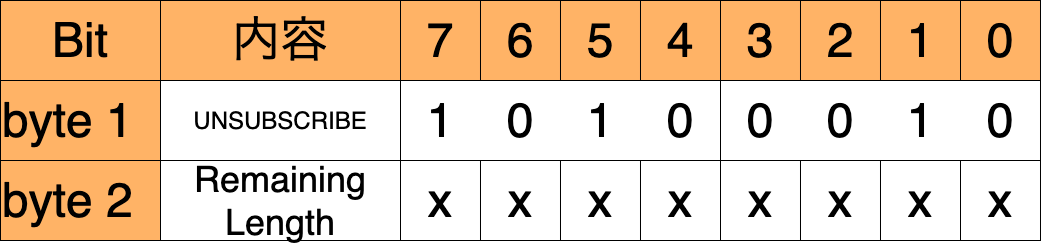

The diagram above was exported from draw.io. Its source (the exported page's mxGraphModel, read from the mxfile embedded in the PNG):
<mxGraphModel dx="896" dy="600" grid="1" gridSize="20" guides="1" tooltips="1" connect="1" arrows="1" fold="1" page="1" pageScale="1" pageWidth="400" pageHeight="400" math="0" shadow="0">
  <root>
    <mxCell id="0" />
    <mxCell id="1" parent="0" />
    <mxCell id="2" value="Bit" style="rounded=0;whiteSpace=wrap;html=1;fontSize=48;fillColor=#FFB366;" parent="1" vertex="1">
      <mxGeometry x="80" y="80" width="160" height="80" as="geometry" />
    </mxCell>
    <mxCell id="6aRmN6pku6pBOjL31Of6-2" value="byte 1" style="rounded=0;whiteSpace=wrap;html=1;align=left;fontSize=48;fillColor=#FFB366;" parent="1" vertex="1">
      <mxGeometry x="80" y="160" width="160" height="80" as="geometry" />
    </mxCell>
    <mxCell id="6aRmN6pku6pBOjL31Of6-3" value="byte 2" style="rounded=0;whiteSpace=wrap;html=1;align=left;fontSize=48;fillColor=#FFB366;" parent="1" vertex="1">
      <mxGeometry x="80" y="240" width="160" height="80" as="geometry" />
    </mxCell>
    <mxCell id="kKRPti6ZrzuUXjoyjks7-2" value="7" style="rounded=0;whiteSpace=wrap;html=1;fontSize=48;fillColor=#FFB366;" parent="1" vertex="1">
      <mxGeometry x="480" y="80" width="80" height="80" as="geometry" />
    </mxCell>
    <mxCell id="kKRPti6ZrzuUXjoyjks7-3" value="6" style="rounded=0;whiteSpace=wrap;html=1;fontSize=48;fillColor=#FFB366;" parent="1" vertex="1">
      <mxGeometry x="560" y="80" width="80" height="80" as="geometry" />
    </mxCell>
    <mxCell id="kKRPti6ZrzuUXjoyjks7-4" value="5" style="rounded=0;whiteSpace=wrap;html=1;fontSize=48;fillColor=#FFB366;" parent="1" vertex="1">
      <mxGeometry x="640" y="80" width="80" height="80" as="geometry" />
    </mxCell>
    <mxCell id="kKRPti6ZrzuUXjoyjks7-5" value="4" style="rounded=0;whiteSpace=wrap;html=1;fontSize=48;fillColor=#FFB366;" parent="1" vertex="1">
      <mxGeometry x="720" y="80" width="80" height="80" as="geometry" />
    </mxCell>
    <mxCell id="kKRPti6ZrzuUXjoyjks7-6" value="3" style="rounded=0;whiteSpace=wrap;html=1;fontSize=48;fillColor=#FFB366;" parent="1" vertex="1">
      <mxGeometry x="800" y="80" width="80" height="80" as="geometry" />
    </mxCell>
    <mxCell id="kKRPti6ZrzuUXjoyjks7-7" value="2" style="rounded=0;whiteSpace=wrap;html=1;fontSize=48;fillColor=#FFB366;" parent="1" vertex="1">
      <mxGeometry x="880" y="80" width="80" height="80" as="geometry" />
    </mxCell>
    <mxCell id="kKRPti6ZrzuUXjoyjks7-8" value="1" style="rounded=0;whiteSpace=wrap;html=1;fontSize=48;fillColor=#FFB366;" parent="1" vertex="1">
      <mxGeometry x="960" y="80" width="80" height="80" as="geometry" />
    </mxCell>
    <mxCell id="kKRPti6ZrzuUXjoyjks7-9" value="0" style="rounded=0;whiteSpace=wrap;html=1;fontSize=48;fillColor=#FFB366;" parent="1" vertex="1">
      <mxGeometry x="1040" y="80" width="80" height="80" as="geometry" />
    </mxCell>
    <mxCell id="kKRPti6ZrzuUXjoyjks7-13" value="Remaining&lt;br style=&quot;font-size: 36px;&quot;&gt;Length" style="rounded=0;whiteSpace=wrap;html=1;fontSize=36;" parent="1" vertex="1">
      <mxGeometry x="240" y="240" width="240" height="80" as="geometry" />
    </mxCell>
    <mxCell id="dPsyyUNyauL5VlSkZfkS-2" value="1" style="rounded=0;whiteSpace=wrap;html=1;fontSize=48;strokeColor=none;" parent="1" vertex="1">
      <mxGeometry x="480" y="160" width="80" height="80" as="geometry" />
    </mxCell>
    <mxCell id="dPsyyUNyauL5VlSkZfkS-3" value="0" style="rounded=0;whiteSpace=wrap;html=1;fontSize=48;strokeColor=none;" parent="1" vertex="1">
      <mxGeometry x="560" y="160" width="80" height="80" as="geometry" />
    </mxCell>
    <mxCell id="dPsyyUNyauL5VlSkZfkS-4" value="1" style="rounded=0;whiteSpace=wrap;html=1;fontSize=48;strokeColor=none;" parent="1" vertex="1">
      <mxGeometry x="640" y="160" width="80" height="80" as="geometry" />
    </mxCell>
    <mxCell id="dPsyyUNyauL5VlSkZfkS-5" value="0" style="rounded=0;whiteSpace=wrap;html=1;fontSize=48;strokeColor=none;" parent="1" vertex="1">
      <mxGeometry x="720" y="160" width="80" height="80" as="geometry" />
    </mxCell>
    <mxCell id="dPsyyUNyauL5VlSkZfkS-10" value="" style="rounded=0;whiteSpace=wrap;html=1;fontSize=24;fillColor=none;" parent="1" vertex="1">
      <mxGeometry x="480" y="160" width="320" height="80" as="geometry" />
    </mxCell>
    <mxCell id="HN-Til8LJt5ETeL2FLGR-2" value="UNSUBSCRIBE" style="rounded=0;whiteSpace=wrap;html=1;fontSize=24;" parent="1" vertex="1">
      <mxGeometry x="240" y="160" width="240" height="80" as="geometry" />
    </mxCell>
    <mxCell id="HN-Til8LJt5ETeL2FLGR-3" value="内容" style="rounded=0;whiteSpace=wrap;html=1;fontSize=48;fillColor=#FFB366;" parent="1" vertex="1">
      <mxGeometry x="240" y="80" width="240" height="80" as="geometry" />
    </mxCell>
    <mxCell id="HN-Til8LJt5ETeL2FLGR-4" value="x" style="rounded=0;whiteSpace=wrap;html=1;fontSize=48;strokeColor=default;" parent="1" vertex="1">
      <mxGeometry x="480" y="240" width="80" height="80" as="geometry" />
    </mxCell>
    <mxCell id="HN-Til8LJt5ETeL2FLGR-5" value="x" style="rounded=0;whiteSpace=wrap;html=1;fontSize=48;strokeColor=default;" parent="1" vertex="1">
      <mxGeometry x="560" y="240" width="80" height="80" as="geometry" />
    </mxCell>
    <mxCell id="HN-Til8LJt5ETeL2FLGR-6" value="x" style="rounded=0;whiteSpace=wrap;html=1;fontSize=48;strokeColor=default;" parent="1" vertex="1">
      <mxGeometry x="640" y="240" width="80" height="80" as="geometry" />
    </mxCell>
    <mxCell id="HN-Til8LJt5ETeL2FLGR-7" value="x" style="rounded=0;whiteSpace=wrap;html=1;fontSize=48;strokeColor=default;" parent="1" vertex="1">
      <mxGeometry x="720" y="240" width="80" height="80" as="geometry" />
    </mxCell>
    <mxCell id="HN-Til8LJt5ETeL2FLGR-8" value="x" style="rounded=0;whiteSpace=wrap;html=1;fontSize=48;strokeColor=default;" parent="1" vertex="1">
      <mxGeometry x="800" y="240" width="80" height="80" as="geometry" />
    </mxCell>
    <mxCell id="HN-Til8LJt5ETeL2FLGR-9" value="x" style="rounded=0;whiteSpace=wrap;html=1;fontSize=48;strokeColor=default;" parent="1" vertex="1">
      <mxGeometry x="880" y="240" width="80" height="80" as="geometry" />
    </mxCell>
    <mxCell id="HN-Til8LJt5ETeL2FLGR-10" value="x" style="rounded=0;whiteSpace=wrap;html=1;fontSize=48;strokeColor=default;" parent="1" vertex="1">
      <mxGeometry x="960" y="240" width="80" height="80" as="geometry" />
    </mxCell>
    <mxCell id="HN-Til8LJt5ETeL2FLGR-11" value="x" style="rounded=0;whiteSpace=wrap;html=1;fontSize=48;strokeColor=default;" parent="1" vertex="1">
      <mxGeometry x="1040" y="240" width="80" height="80" as="geometry" />
    </mxCell>
    <mxCell id="YRlYIN3Rkz-8kuJpACnQ-2" value="0" style="rounded=0;whiteSpace=wrap;html=1;fontSize=48;strokeColor=none;" parent="1" vertex="1">
      <mxGeometry x="800" y="160" width="80" height="80" as="geometry" />
    </mxCell>
    <mxCell id="YRlYIN3Rkz-8kuJpACnQ-3" value="0" style="rounded=0;whiteSpace=wrap;html=1;fontSize=48;strokeColor=none;" parent="1" vertex="1">
      <mxGeometry x="880" y="160" width="80" height="80" as="geometry" />
    </mxCell>
    <mxCell id="YRlYIN3Rkz-8kuJpACnQ-4" value="1" style="rounded=0;whiteSpace=wrap;html=1;fontSize=48;strokeColor=none;" parent="1" vertex="1">
      <mxGeometry x="960" y="160" width="80" height="80" as="geometry" />
    </mxCell>
    <mxCell id="YRlYIN3Rkz-8kuJpACnQ-5" value="0" style="rounded=0;whiteSpace=wrap;html=1;fontSize=48;strokeColor=none;" parent="1" vertex="1">
      <mxGeometry x="1040" y="160" width="80" height="80" as="geometry" />
    </mxCell>
    <mxCell id="YRlYIN3Rkz-8kuJpACnQ-6" value="" style="rounded=0;whiteSpace=wrap;html=1;fontSize=24;fillColor=none;" parent="1" vertex="1">
      <mxGeometry x="800" y="160" width="320" height="80" as="geometry" />
    </mxCell>
  </root>
</mxGraphModel>